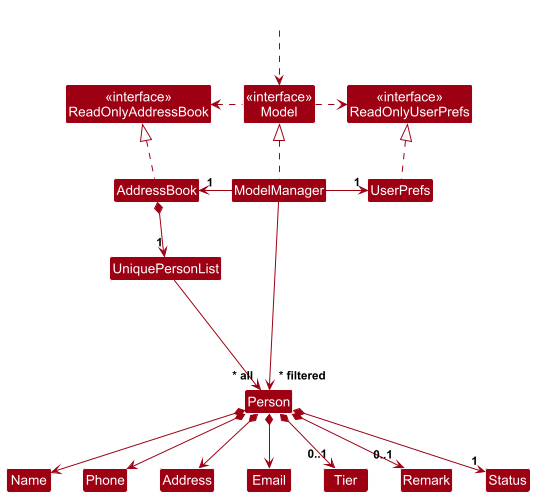

The diagram above was rendered by PlantUML. Its source (embedded in the PNG):
@startuml
!include style.puml
skinparam arrowThickness 1.1
skinparam arrowColor MODEL_COLOR
skinparam classBackgroundColor MODEL_COLOR

Class "<<interface>>\nReadOnlyAddressBook" as ReadOnlyAddressBook
Class "<<interface>>\nReadOnlyUserPrefs" as ReadOnlyUserPrefs
Class "<<interface>>\nModel" as Model
Class AddressBook
Class ModelManager
Class UserPrefs

Class UniquePersonList
Class Person
Class Address
Class Email
Class Name
Class Phone
Class Tier
Class Remark
Class Status

Class I #FFFFFF
Class HiddenOutside #FFFFFF
HiddenOutside ..> Model

AddressBook .up.|> ReadOnlyAddressBook

ModelManager .up.|> Model
Model .right.> ReadOnlyUserPrefs
Model .left.> ReadOnlyAddressBook
ModelManager -left-> "1" AddressBook
ModelManager -right-> "1" UserPrefs
UserPrefs .up.|> ReadOnlyUserPrefs

AddressBook *--> "1" UniquePersonList
UniquePersonList --> "~* all" Person
Person *--> Name
Person *--> Phone
Person *--> Email
Person *--> Address
Person *--> "0..1" Remark
Person *--> "0..1" Tier
Person *--> "1" Status

Person -[hidden]up--> I
UniquePersonList -[hidden]right-> I

Name -[hidden]right-> Phone
Phone -[hidden]right-> Address
Address -[hidden]right-> Email
Email -[hidden]right-> Tier
Tier -[hidden]right-> Remark
Remark -[hidden]right-> Status

ModelManager --> "~* filtered" Person
@enduml